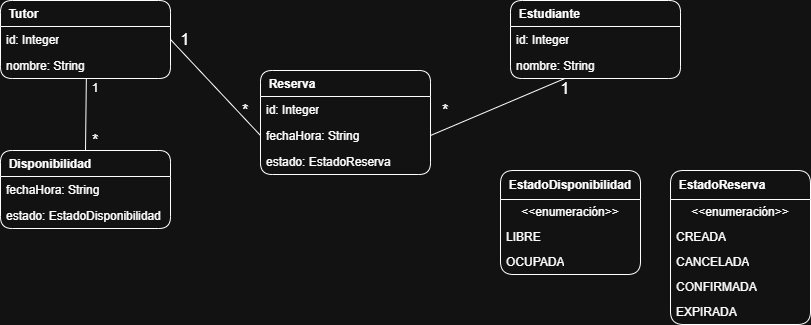

The diagram above was exported from draw.io. Its source (the exported page's mxGraphModel, read from the mxfile embedded in the PNG):
<mxGraphModel dx="1235" dy="731" grid="1" gridSize="10" guides="1" tooltips="1" connect="1" arrows="1" fold="1" page="1" pageScale="1" pageWidth="1600" pageHeight="1500" math="0" shadow="0">
  <root>
    <mxCell id="0" />
    <mxCell id="1" parent="0" />
    <mxCell id="DlZPNORP57v6q0VVr_5U-14" value="&amp;nbsp; Tutor" style="swimlane;fontStyle=1;align=left;verticalAlign=top;childLayout=stackLayout;horizontal=1;startSize=26;horizontalStack=0;resizeParent=1;resizeParentMax=0;resizeLast=0;collapsible=1;marginBottom=0;whiteSpace=wrap;html=1;rounded=1;" vertex="1" parent="1">
      <mxGeometry x="100" y="130" width="170" height="78" as="geometry">
        <mxRectangle x="190" y="220" width="70" height="30" as="alternateBounds" />
      </mxGeometry>
    </mxCell>
    <mxCell id="DlZPNORP57v6q0VVr_5U-15" value="id: Integer" style="text;strokeColor=none;fillColor=none;align=left;verticalAlign=top;spacingLeft=4;spacingRight=4;overflow=hidden;rotatable=0;points=[[0,0.5],[1,0.5]];portConstraint=eastwest;whiteSpace=wrap;html=1;" vertex="1" parent="DlZPNORP57v6q0VVr_5U-14">
      <mxGeometry y="26" width="170" height="26" as="geometry" />
    </mxCell>
    <mxCell id="DlZPNORP57v6q0VVr_5U-19" value="nombre: String" style="text;strokeColor=none;fillColor=none;align=left;verticalAlign=top;spacingLeft=4;spacingRight=4;overflow=hidden;rotatable=0;points=[[0,0.5],[1,0.5]];portConstraint=eastwest;whiteSpace=wrap;html=1;" vertex="1" parent="DlZPNORP57v6q0VVr_5U-14">
      <mxGeometry y="52" width="170" height="26" as="geometry" />
    </mxCell>
    <mxCell id="DlZPNORP57v6q0VVr_5U-20" value="&amp;nbsp; Disponibilidad" style="swimlane;fontStyle=1;align=left;verticalAlign=top;childLayout=stackLayout;horizontal=1;startSize=26;horizontalStack=0;resizeParent=1;resizeParentMax=0;resizeLast=0;collapsible=1;marginBottom=0;whiteSpace=wrap;html=1;rounded=1;" vertex="1" parent="1">
      <mxGeometry x="100" y="280" width="170" height="78" as="geometry">
        <mxRectangle x="190" y="220" width="70" height="30" as="alternateBounds" />
      </mxGeometry>
    </mxCell>
    <mxCell id="DlZPNORP57v6q0VVr_5U-21" value="fechaHora: String" style="text;strokeColor=none;fillColor=none;align=left;verticalAlign=top;spacingLeft=4;spacingRight=4;overflow=hidden;rotatable=0;points=[[0,0.5],[1,0.5]];portConstraint=eastwest;whiteSpace=wrap;html=1;" vertex="1" parent="DlZPNORP57v6q0VVr_5U-20">
      <mxGeometry y="26" width="170" height="26" as="geometry" />
    </mxCell>
    <mxCell id="DlZPNORP57v6q0VVr_5U-22" value="estado: EstadoDisponibilidad" style="text;strokeColor=none;fillColor=none;align=left;verticalAlign=top;spacingLeft=4;spacingRight=4;overflow=hidden;rotatable=0;points=[[0,0.5],[1,0.5]];portConstraint=eastwest;whiteSpace=wrap;html=1;" vertex="1" parent="DlZPNORP57v6q0VVr_5U-20">
      <mxGeometry y="52" width="170" height="26" as="geometry" />
    </mxCell>
    <mxCell id="DlZPNORP57v6q0VVr_5U-23" value="&amp;nbsp; Reserva" style="swimlane;fontStyle=1;align=left;verticalAlign=top;childLayout=stackLayout;horizontal=1;startSize=26;horizontalStack=0;resizeParent=1;resizeParentMax=0;resizeLast=0;collapsible=1;marginBottom=0;whiteSpace=wrap;html=1;rounded=1;" vertex="1" parent="1">
      <mxGeometry x="360" y="200" width="170" height="104" as="geometry">
        <mxRectangle x="190" y="220" width="70" height="30" as="alternateBounds" />
      </mxGeometry>
    </mxCell>
    <mxCell id="DlZPNORP57v6q0VVr_5U-24" value="id: Integer" style="text;strokeColor=none;fillColor=none;align=left;verticalAlign=top;spacingLeft=4;spacingRight=4;overflow=hidden;rotatable=0;points=[[0,0.5],[1,0.5]];portConstraint=eastwest;whiteSpace=wrap;html=1;" vertex="1" parent="DlZPNORP57v6q0VVr_5U-23">
      <mxGeometry y="26" width="170" height="26" as="geometry" />
    </mxCell>
    <mxCell id="DlZPNORP57v6q0VVr_5U-25" value="fechaHora: String" style="text;strokeColor=none;fillColor=none;align=left;verticalAlign=top;spacingLeft=4;spacingRight=4;overflow=hidden;rotatable=0;points=[[0,0.5],[1,0.5]];portConstraint=eastwest;whiteSpace=wrap;html=1;" vertex="1" parent="DlZPNORP57v6q0VVr_5U-23">
      <mxGeometry y="52" width="170" height="26" as="geometry" />
    </mxCell>
    <mxCell id="DlZPNORP57v6q0VVr_5U-26" value="estado: EstadoReserva" style="text;strokeColor=none;fillColor=none;align=left;verticalAlign=top;spacingLeft=4;spacingRight=4;overflow=hidden;rotatable=0;points=[[0,0.5],[1,0.5]];portConstraint=eastwest;whiteSpace=wrap;html=1;" vertex="1" parent="DlZPNORP57v6q0VVr_5U-23">
      <mxGeometry y="78" width="170" height="26" as="geometry" />
    </mxCell>
    <mxCell id="DlZPNORP57v6q0VVr_5U-27" value="&amp;nbsp; Estudiante" style="swimlane;fontStyle=1;align=left;verticalAlign=top;childLayout=stackLayout;horizontal=1;startSize=26;horizontalStack=0;resizeParent=1;resizeParentMax=0;resizeLast=0;collapsible=1;marginBottom=0;whiteSpace=wrap;html=1;rounded=1;" vertex="1" parent="1">
      <mxGeometry x="610" y="130" width="170" height="78" as="geometry">
        <mxRectangle x="190" y="220" width="70" height="30" as="alternateBounds" />
      </mxGeometry>
    </mxCell>
    <mxCell id="DlZPNORP57v6q0VVr_5U-28" value="id: Integer" style="text;strokeColor=none;fillColor=none;align=left;verticalAlign=top;spacingLeft=4;spacingRight=4;overflow=hidden;rotatable=0;points=[[0,0.5],[1,0.5]];portConstraint=eastwest;whiteSpace=wrap;html=1;" vertex="1" parent="DlZPNORP57v6q0VVr_5U-27">
      <mxGeometry y="26" width="170" height="26" as="geometry" />
    </mxCell>
    <mxCell id="DlZPNORP57v6q0VVr_5U-29" value="nombre: String" style="text;strokeColor=none;fillColor=none;align=left;verticalAlign=top;spacingLeft=4;spacingRight=4;overflow=hidden;rotatable=0;points=[[0,0.5],[1,0.5]];portConstraint=eastwest;whiteSpace=wrap;html=1;" vertex="1" parent="DlZPNORP57v6q0VVr_5U-27">
      <mxGeometry y="52" width="170" height="26" as="geometry" />
    </mxCell>
    <mxCell id="DlZPNORP57v6q0VVr_5U-31" value="&lt;font&gt;&amp;nbsp; EstadoReserva&lt;/font&gt;" style="swimlane;fontStyle=1;align=left;verticalAlign=middle;childLayout=stackLayout;horizontal=1;startSize=29;horizontalStack=0;resizeParent=1;resizeParentMax=0;resizeLast=0;collapsible=0;marginBottom=0;html=1;whiteSpace=wrap;rounded=1;" vertex="1" parent="1">
      <mxGeometry x="770" y="300" width="140" height="154" as="geometry" />
    </mxCell>
    <mxCell id="DlZPNORP57v6q0VVr_5U-32" value="&amp;lt;&amp;lt;enumeración&amp;gt;&amp;gt;" style="text;html=1;strokeColor=none;fillColor=none;align=center;verticalAlign=middle;spacingLeft=4;spacingRight=4;overflow=hidden;rotatable=0;points=[[0,0.5],[1,0.5]];portConstraint=eastwest;whiteSpace=wrap;" vertex="1" parent="DlZPNORP57v6q0VVr_5U-31">
      <mxGeometry y="29" width="140" height="25" as="geometry" />
    </mxCell>
    <mxCell id="DlZPNORP57v6q0VVr_5U-33" value="CREADA" style="text;html=1;strokeColor=none;fillColor=none;align=left;verticalAlign=middle;spacingLeft=4;spacingRight=4;overflow=hidden;rotatable=0;points=[[0,0.5],[1,0.5]];portConstraint=eastwest;whiteSpace=wrap;" vertex="1" parent="DlZPNORP57v6q0VVr_5U-31">
      <mxGeometry y="54" width="140" height="25" as="geometry" />
    </mxCell>
    <mxCell id="DlZPNORP57v6q0VVr_5U-34" value="CANCELADA" style="text;html=1;strokeColor=none;fillColor=none;align=left;verticalAlign=middle;spacingLeft=4;spacingRight=4;overflow=hidden;rotatable=0;points=[[0,0.5],[1,0.5]];portConstraint=eastwest;whiteSpace=wrap;" vertex="1" parent="DlZPNORP57v6q0VVr_5U-31">
      <mxGeometry y="79" width="140" height="25" as="geometry" />
    </mxCell>
    <mxCell id="DlZPNORP57v6q0VVr_5U-35" value="CONFIRMADA" style="text;html=1;strokeColor=none;fillColor=none;align=left;verticalAlign=middle;spacingLeft=4;spacingRight=4;overflow=hidden;rotatable=0;points=[[0,0.5],[1,0.5]];portConstraint=eastwest;whiteSpace=wrap;" vertex="1" parent="DlZPNORP57v6q0VVr_5U-31">
      <mxGeometry y="104" width="140" height="25" as="geometry" />
    </mxCell>
    <mxCell id="DlZPNORP57v6q0VVr_5U-36" value="EXPIRADA" style="text;html=1;strokeColor=none;fillColor=none;align=left;verticalAlign=middle;spacingLeft=4;spacingRight=4;overflow=hidden;rotatable=0;points=[[0,0.5],[1,0.5]];portConstraint=eastwest;whiteSpace=wrap;" vertex="1" parent="DlZPNORP57v6q0VVr_5U-31">
      <mxGeometry y="129" width="140" height="25" as="geometry" />
    </mxCell>
    <mxCell id="DlZPNORP57v6q0VVr_5U-37" value="&lt;font&gt;&amp;nbsp; EstadoDisponibilidad&lt;/font&gt;" style="swimlane;fontStyle=1;align=left;verticalAlign=middle;childLayout=stackLayout;horizontal=1;startSize=29;horizontalStack=0;resizeParent=1;resizeParentMax=0;resizeLast=0;collapsible=0;marginBottom=0;html=1;whiteSpace=wrap;rounded=1;" vertex="1" parent="1">
      <mxGeometry x="600" y="300" width="140" height="104" as="geometry" />
    </mxCell>
    <mxCell id="DlZPNORP57v6q0VVr_5U-38" value="&amp;lt;&amp;lt;enumeración&amp;gt;&amp;gt;" style="text;html=1;strokeColor=none;fillColor=none;align=center;verticalAlign=middle;spacingLeft=4;spacingRight=4;overflow=hidden;rotatable=0;points=[[0,0.5],[1,0.5]];portConstraint=eastwest;whiteSpace=wrap;" vertex="1" parent="DlZPNORP57v6q0VVr_5U-37">
      <mxGeometry y="29" width="140" height="25" as="geometry" />
    </mxCell>
    <mxCell id="DlZPNORP57v6q0VVr_5U-39" value="LIBRE" style="text;html=1;strokeColor=none;fillColor=none;align=left;verticalAlign=middle;spacingLeft=4;spacingRight=4;overflow=hidden;rotatable=0;points=[[0,0.5],[1,0.5]];portConstraint=eastwest;whiteSpace=wrap;" vertex="1" parent="DlZPNORP57v6q0VVr_5U-37">
      <mxGeometry y="54" width="140" height="25" as="geometry" />
    </mxCell>
    <mxCell id="DlZPNORP57v6q0VVr_5U-40" value="OCUPADA" style="text;html=1;strokeColor=none;fillColor=none;align=left;verticalAlign=middle;spacingLeft=4;spacingRight=4;overflow=hidden;rotatable=0;points=[[0,0.5],[1,0.5]];portConstraint=eastwest;whiteSpace=wrap;" vertex="1" parent="DlZPNORP57v6q0VVr_5U-37">
      <mxGeometry y="79" width="140" height="25" as="geometry" />
    </mxCell>
    <mxCell id="DlZPNORP57v6q0VVr_5U-43" style="rounded=0;orthogonalLoop=1;jettySize=auto;html=1;exitX=1;exitY=0.5;exitDx=0;exitDy=0;entryX=0;entryY=0.5;entryDx=0;entryDy=0;endArrow=none;endFill=1;startFill=0;" edge="1" parent="1" source="DlZPNORP57v6q0VVr_5U-15" target="DlZPNORP57v6q0VVr_5U-25">
      <mxGeometry relative="1" as="geometry" />
    </mxCell>
    <mxCell id="DlZPNORP57v6q0VVr_5U-44" value="*" style="text;html=1;align=center;verticalAlign=middle;whiteSpace=wrap;rounded=0;fontSize=16;" vertex="1" parent="1">
      <mxGeometry x="340" y="230" width="10" height="20" as="geometry" />
    </mxCell>
    <mxCell id="DlZPNORP57v6q0VVr_5U-45" value="1" style="text;html=1;align=center;verticalAlign=middle;whiteSpace=wrap;rounded=0;fontSize=16;" vertex="1" parent="1">
      <mxGeometry x="280" y="159" width="10" height="20" as="geometry" />
    </mxCell>
    <mxCell id="DlZPNORP57v6q0VVr_5U-46" style="rounded=0;orthogonalLoop=1;jettySize=auto;html=1;exitX=0.505;exitY=0.989;exitDx=0;exitDy=0;entryX=0.5;entryY=0;entryDx=0;entryDy=0;endArrow=none;endFill=1;startFill=0;exitPerimeter=0;" edge="1" parent="1" source="DlZPNORP57v6q0VVr_5U-19" target="DlZPNORP57v6q0VVr_5U-20">
      <mxGeometry relative="1" as="geometry">
        <mxPoint x="280" y="179" as="sourcePoint" />
        <mxPoint x="370" y="275" as="targetPoint" />
      </mxGeometry>
    </mxCell>
    <mxCell id="DlZPNORP57v6q0VVr_5U-47" value="1" style="text;html=1;align=center;verticalAlign=middle;whiteSpace=wrap;rounded=0;" vertex="1" parent="1">
      <mxGeometry x="190" y="208" width="10" height="20" as="geometry" />
    </mxCell>
    <mxCell id="DlZPNORP57v6q0VVr_5U-48" value="*" style="text;html=1;align=center;verticalAlign=middle;whiteSpace=wrap;rounded=0;fontSize=16;" vertex="1" parent="1">
      <mxGeometry x="190" y="260" width="10" height="20" as="geometry" />
    </mxCell>
    <mxCell id="DlZPNORP57v6q0VVr_5U-49" style="rounded=0;orthogonalLoop=1;jettySize=auto;html=1;entryX=1;entryY=0.5;entryDx=0;entryDy=0;endArrow=none;endFill=1;startFill=0;" edge="1" parent="1" source="DlZPNORP57v6q0VVr_5U-29" target="DlZPNORP57v6q0VVr_5U-25">
      <mxGeometry relative="1" as="geometry">
        <mxPoint x="280" y="179" as="sourcePoint" />
        <mxPoint x="370" y="275" as="targetPoint" />
      </mxGeometry>
    </mxCell>
    <mxCell id="DlZPNORP57v6q0VVr_5U-50" value="*" style="text;html=1;align=center;verticalAlign=middle;whiteSpace=wrap;rounded=0;fontSize=16;" vertex="1" parent="1">
      <mxGeometry x="540" y="230" width="10" height="20" as="geometry" />
    </mxCell>
    <mxCell id="DlZPNORP57v6q0VVr_5U-51" value="1" style="text;html=1;align=center;verticalAlign=middle;whiteSpace=wrap;rounded=0;fontSize=16;" vertex="1" parent="1">
      <mxGeometry x="660" y="208" width="10" height="20" as="geometry" />
    </mxCell>
  </root>
</mxGraphModel>